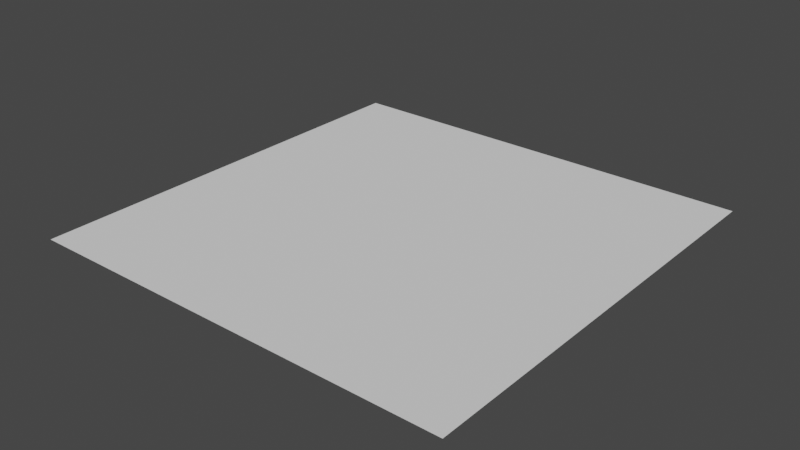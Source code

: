 # Source: Weapon_decal.blend  (saved by Blender 2.90.8; exported with 4.5.12 LTS)
import bpy
from mathutils import Matrix  # noqa: F401  (used for matrix-valued properties, if any)

bpy.ops.wm.read_factory_settings(use_empty=True)
scene = bpy.context.scene
scene.name = 'Scene'

# ---- collections
col_collection = bpy.data.collections.new('Collection'); scene.collection.children.link(col_collection)

# ---- world
world_world = bpy.data.worlds.new('World'); scene.world = world_world
world_world.use_nodes = True; world_world.node_tree.nodes.clear()
_N = world_world.node_tree.nodes; _L = world_world.node_tree.links
n0 = _N.new('ShaderNodeOutputWorld'); n0.name = 'World Output'; n0.location = (300, 300)
n1 = _N.new('ShaderNodeBackground'); n1.name = 'Background'; n1.location = (10, 300)
n1.inputs[0].default_value = (0.05088, 0.05088, 0.05088, 1.0)
_L.new(n1.outputs[0], n0.inputs[0])
n0.is_active_output = True
world_world.color = (0.05088, 0.05088, 0.05088)
world_world.use_sun_shadow = False
world_world.sun_shadow_jitter_overblur = 0.0

# ---- meshes
me_plane = bpy.data.meshes.new('Plane')
me_plane.from_pydata([(-0.1, -0.1, 0.0001), (0.1, -0.1, 0.0001), (-0.1, 0.1, 0.0001), (0.1, 0.1, 0.0001)], [], [(0, 2, 3, 1)])
_uv = me_plane.uv_layers.new(name='UVMap')
_uv.uv.foreach_set('vector', [0.0, 0.0, 1.0, 0.0, 1.0, 1.0, 0.0, 1.0])
me_plane.use_remesh_fix_poles = True
me_plane.use_remesh_preserve_attributes = False
me_plane.use_mirror_vertex_groups = False
me_plane.update()

# ---- objects
ob_weapon_decal = bpy.data.objects.new('Weapon decal', me_plane)

# ---- transforms, parenting, visibility, modifiers, constraints
ob_weapon_decal.location = (0.0, 0.0, 0.0)
ob_weapon_decal.lineart.crease_threshold = 0.0

# ---- collection membership
col_collection.objects.link(ob_weapon_decal)

# ---- scene / render settings (as saved in the file)
scene.frame_start = 1; scene.frame_end = 250; scene.frame_set(1)
scene.render.engine = 'CYCLES'
scene.cycles.feature_set = 'EXPERIMENTAL'
scene.cycles.use_denoising = False
scene.cycles.samples = 128
scene.cycles.sampling_pattern = 'TABULATED_SOBOL'
scene.cycles.use_adaptive_sampling = False
scene.cycles.use_light_tree = False
scene.view_settings.view_transform = 'Filmic'
bpy.context.view_layer.update()

# ---- added for rendering (the .blend has no active camera and no usable light): camera, sun
cam_auto = bpy.data.cameras.new('AutoCamera')
cam_auto.lens = 50.0
cam_auto.sensor_width = 36.0
cam_auto.clip_end = 1000.0
ob_auto_camera = bpy.data.objects.new('AutoCamera', cam_auto)
scene.collection.objects.link(ob_auto_camera)
ob_auto_camera.location = (0.261693, -0.314032, 0.209454)
ob_auto_camera.rotation_euler = (1.09748, -7.21219e-08, 0.694738)
scene.camera = ob_auto_camera
light_auto_sun = bpy.data.lights.new('AutoSun', 'SUN')
light_auto_sun.energy = 3.0
light_auto_sun.angle = 0.0523599
ob_auto_sun = bpy.data.objects.new('AutoSun', light_auto_sun)
scene.collection.objects.link(ob_auto_sun)
ob_auto_sun.rotation_euler = (0.872665, 0.174533, 0.523599)
bpy.context.view_layer.update()
